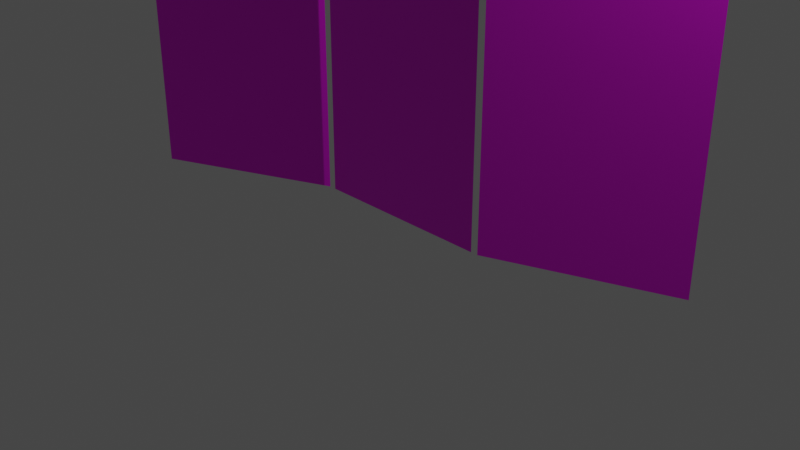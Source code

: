 # Source: screen.blend  (saved by Blender 2.80.75; exported with 4.5.12 LTS)
import bpy
from mathutils import Matrix  # noqa: F401  (used for matrix-valued properties, if any)

bpy.ops.wm.read_factory_settings(use_empty=True)
scene = bpy.context.scene
scene.name = 'Scene'

# ---- collections
col_collection = bpy.data.collections.new('Collection'); scene.collection.children.link(col_collection)

# ---- images (referenced by path relative to the original .blend; pixels are not part of the script)
import os
ASSET_DIR = os.environ.get("B2B_ASSET_DIR", "")  # directory of the original .blend (textures are referenced by path, not embedded)
HERE = os.path.dirname(os.path.abspath(__file__))  # packed textures are extracted next to this script under _unpacked/

def load_image(name, relpath, width, height, colorspace="sRGB"):
    """Load a texture the original file referenced (path relative to the .blend, or extracted next to this script)."""
    p = next((c for c in (os.path.join(HERE, relpath), os.path.join(ASSET_DIR, relpath)) if relpath and os.path.exists(c)), "")
    if p:
        img = bpy.data.images.load(p, check_existing=True)
        img.name = name
    else:  # same state as the original file: an image datablock whose file is absent (Cycles renders it pink)
        img = bpy.data.images.new(name, width, height)
        img.source = "FILE"
        img.filepath = "//" + (relpath or name)
    img.colorspace_settings.name = colorspace
    return img
img_mesa_de_trabajo_1__40__png = load_image('Mesa de trabajo 1 (40).png', 'Mesa de trabajo 1 (40).png', 1024, 1024, 'sRGB')

# ---- materials (node trees are filled in below, after node groups)
mat_material_001 = bpy.data.materials.new('Material.001')
mat_material_001.use_transparent_shadow = False

# ---- material node trees
mat_material_001.use_nodes = True; mat_material_001.node_tree.nodes.clear()
_N = mat_material_001.node_tree.nodes; _L = mat_material_001.node_tree.links
n0 = _N.new('ShaderNodeOutputMaterial'); n0.name = 'Material Output'; n0.location = (300, 300)
n1 = _N.new('ShaderNodeBsdfPrincipled'); n1.name = 'Principled BSDF'; n1.location = (10, 300)
n1.distribution = 'GGX'
n1.subsurface_method = 'BURLEY'
n1.inputs[3].default_value = 1.45
n1.inputs[27].default_value = (0.0, 0.0, 0.0, 1.0)
n1.inputs[28].default_value = 1.0
n2 = _N.new('ShaderNodeTexImage'); n2.name = 'Image Texture'; n2.location = (-326, 179)
n2.image = img_mesa_de_trabajo_1__40__png
_L.new(n1.outputs[0], n0.inputs[0])
_L.new(n2.outputs[0], n1.inputs[0])
n0.is_active_output = True

# ---- world
world_world = bpy.data.worlds.new('World'); scene.world = world_world
world_world.use_nodes = True; world_world.node_tree.nodes.clear()
_N = world_world.node_tree.nodes; _L = world_world.node_tree.links
n0 = _N.new('ShaderNodeOutputWorld'); n0.name = 'World Output'; n0.location = (300, 300)
n1 = _N.new('ShaderNodeBackground'); n1.name = 'Background'; n1.location = (10, 300)
n1.inputs[0].default_value = (0.05088, 0.05088, 0.05088, 1.0)
_L.new(n1.outputs[0], n0.inputs[0])
n0.is_active_output = True
world_world.color = (0.05088, 0.05088, 0.05088)
world_world.use_sun_shadow = False
world_world.sun_shadow_jitter_overblur = 0.0

# ---- cameras
cam_camera = bpy.data.cameras.new('Camera')
cam_camera.clip_end = 100.0
cam_camera.ortho_scale = 7.314

# ---- lights
light_light = bpy.data.lights.new('Light', 'POINT')
light_light.transmission_factor = 0.0
light_light.energy = 1000.0
light_light.shadow_soft_size = 0.1
light_light.shadow_maximum_resolution = 0.006
light_light.use_absolute_resolution = True

# ---- meshes
me_plane = bpy.data.meshes.new('Plane')
me_plane.from_pydata([(-1.0, 0.0, 0.0), (1.0, 0.0, 0.0), (-1.0, 6.0, -1.748e-07), (1.0, 6.0, -1.748e-07), (-0.3333, 0.0, 0.0), (0.3333, 0.0, 0.0), (0.3333, 6.942, -2.16e-07), (-0.3333, 6.942, -2.16e-07), (0.0, 0.0, 0.0), (0.0, 7.0, -2.186e-07), (-0.5556, 6.745, -2.074e-07), (-0.7778, 6.251, -1.858e-07), (-0.7778, 0.0, 0.0), (-0.5556, 0.0, 0.0), (0.5556, 0.0, 0.0), (0.7778, 0.0, 0.0), (0.7778, 6.251, -1.858e-07), (0.5556, 6.745, -2.074e-07), (-0.6667, 6.553, -1.99e-07), (-0.6667, 0.0, 0.0), (0.6667, 0.0, 0.0), (0.6667, 6.553, -1.99e-07), (0.8889, 0.0, 0.0), (0.8889, 6.143, -1.811e-07), (-0.8889, 6.143, -1.811e-07), (-0.8889, 0.0, 0.0)], [], [(22, 1, 3, 23), (13, 4, 7, 10), (8, 5, 6, 9), (4, 8, 9, 7), (25, 12, 11, 24), (19, 13, 10, 18), (5, 14, 17, 6), (20, 15, 16, 21), (12, 19, 18, 11), (14, 20, 21, 17), (15, 22, 23, 16), (0, 25, 24, 2)])
_uv = me_plane.uv_layers.new(name='UVMap')
_uv.uv.foreach_set('vector', [0.6031, 0.08631, 0.6166, 0.08631, 0.6166, 0.815, 0.6031, 0.8324, 0.4276, 0.08631, 0.4546, 0.08631, 0.4546, 0.9293, 0.4276, 0.9055, 0.4951, 0.08631, 0.5356, 0.08631, 0.5356, 0.9293, 0.4951, 0.9364, 0.4546, 0.08631, 0.4951, 0.08631, 0.4951, 0.9364, 0.4546, 0.9293, 0.3872, 0.08631, 0.4006, 0.08631, 0.4006, 0.8454, 0.3872, 0.8324, 0.4141, 0.08631, 0.4276, 0.08631, 0.4276, 0.9055, 0.4141, 0.8821, 0.5356, 0.08631, 0.5626, 0.08631, 0.5626, 0.9055, 0.5356, 0.9293, 0.5761, 0.08631, 0.5896, 0.08631, 0.5896, 0.8454, 0.5761, 0.8821, 0.4006, 0.08631, 0.4141, 0.08631, 0.4141, 0.8821, 0.4006, 0.8454, 0.5626, 0.08631, 0.5761, 0.08631, 0.5761, 0.8821, 0.5626, 0.9055, 0.5896, 0.08631, 0.6031, 0.08631, 0.6031, 0.8324, 0.5896, 0.8454, 0.3737, 0.08631, 0.3872, 0.08631, 0.3872, 0.8324, 0.3737, 0.815])
me_plane.materials.append(mat_material_001)
me_plane.use_remesh_preserve_volume = False
me_plane.use_remesh_preserve_attributes = False
me_plane.use_mirror_vertex_groups = False
me_plane.update()

# ---- objects
ob_light = bpy.data.objects.new('Light', light_light)
ob_camera = bpy.data.objects.new('Camera', cam_camera)
ob_plane = bpy.data.objects.new('Plane', me_plane)
ob_plane_001 = bpy.data.objects.new('Plane.001', me_plane)
ob_plane_002 = bpy.data.objects.new('Plane.002', me_plane)

# ---- transforms, parenting, visibility, modifiers, constraints
ob_light.location = (4.076, 1.005, 5.904)
ob_light.rotation_euler = (0.6503, 0.05522, 1.866)
ob_light.lock_rotations_4d = False
ob_light.empty_display_type = 'ARROWS'
ob_light.color = (0.0, 0.0, 0.0, 0.0)
ob_light.lineart.crease_threshold = 0.0
ob_camera.location = (7.359, -6.926, 4.958)
ob_camera.rotation_euler = (1.109, 0.0, 0.8149)
ob_camera.lock_rotations_4d = False
ob_camera.empty_display_type = 'ARROWS'
ob_camera.color = (0.0, 0.0, 0.0, 0.0)
ob_camera.display_type = 'WIRE'
ob_camera.lineart.crease_threshold = 0.0
ob_plane.location = (0.0, 4.371e-08, 0.0)
ob_plane.rotation_euler = (1.571, -0.0, 0.0)
ob_plane.lineart.crease_threshold = 0.0
ob_plane_001.location = (2.01, 0.3687, 0.0)
ob_plane_001.rotation_euler = (1.571, -0.0, 0.3776)
ob_plane_001.lineart.crease_threshold = 0.0
ob_plane_002.location = (-1.992, -0.41, 0.0)
ob_plane_002.rotation_euler = (1.571, -0.0, 0.4225)
ob_plane_002.lineart.crease_threshold = 0.0

# ---- collection membership
col_collection.objects.link(ob_light)
col_collection.objects.link(ob_camera)
col_collection.objects.link(ob_plane)
col_collection.objects.link(ob_plane_001)
col_collection.objects.link(ob_plane_002)

# ---- scene / render settings (as saved in the file)
scene.camera = ob_camera
scene.frame_start = 1; scene.frame_end = 250; scene.frame_set(1)
scene.render.engine = 'BLENDER_EEVEE_NEXT'
scene.cycles.use_denoising = False
scene.cycles.samples = 128
scene.cycles.sampling_pattern = 'TABULATED_SOBOL'
scene.cycles.use_adaptive_sampling = False
scene.cycles.use_light_tree = False
scene.view_settings.view_transform = 'Filmic'
bpy.context.view_layer.update()
